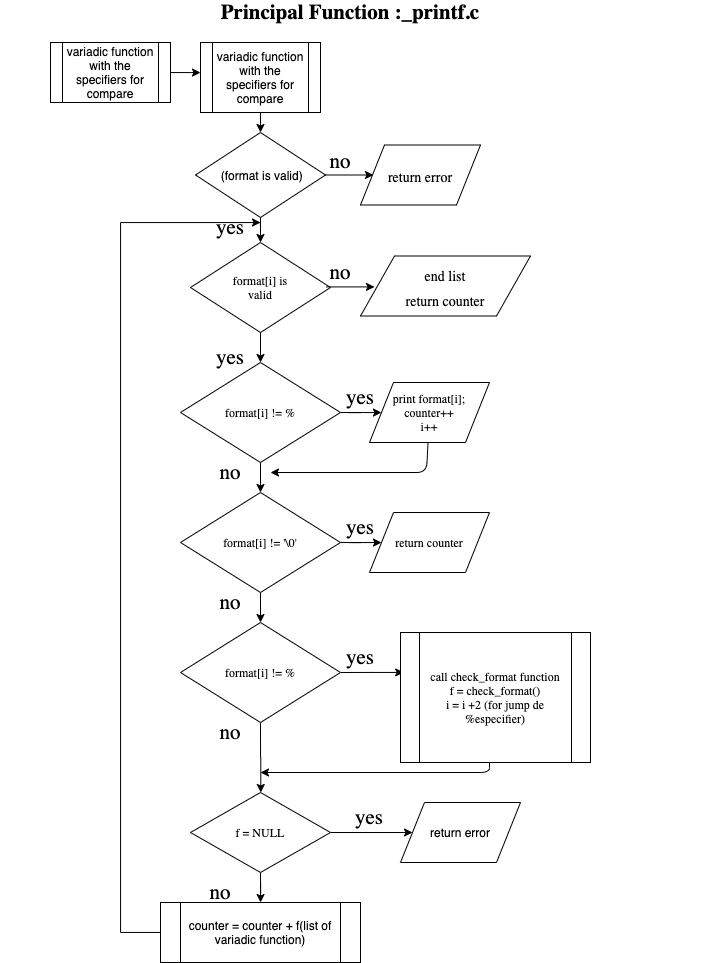

The diagram above was exported from draw.io. Its source (the exported page's mxGraphModel, read from the mxfile embedded in the PNG):
<mxGraphModel dx="275" dy="1689" grid="1" gridSize="10" guides="1" tooltips="1" connect="1" arrows="1" fold="1" page="1" pageScale="1" pageWidth="827" pageHeight="1169" math="0" shadow="0" extFonts="Baloo Chettan 2^https://fonts.googleapis.com/css?family=Baloo+Chettan+2">
  <root>
    <mxCell id="0" />
    <mxCell id="1" parent="0" />
    <mxCell id="_BXixSuggrIgeXluPkeB-6" value="" style="edgeStyle=orthogonalEdgeStyle;rounded=0;orthogonalLoop=1;jettySize=auto;html=1;" edge="1" parent="1" source="_BXixSuggrIgeXluPkeB-4" target="_BXixSuggrIgeXluPkeB-5">
      <mxGeometry relative="1" as="geometry">
        <Array as="points">
          <mxPoint x="190" y="-1030" />
          <mxPoint x="190" y="-1030" />
        </Array>
      </mxGeometry>
    </mxCell>
    <mxCell id="_BXixSuggrIgeXluPkeB-4" value="variadic function with the specifiers for compare" style="shape=process;whiteSpace=wrap;html=1;backgroundOutline=1;" vertex="1" parent="1">
      <mxGeometry x="50" y="-1060" width="120" height="60" as="geometry" />
    </mxCell>
    <mxCell id="_BXixSuggrIgeXluPkeB-5" value="variadic function with the specifiers for compare" style="shape=process;whiteSpace=wrap;html=1;backgroundOutline=1;" vertex="1" parent="1">
      <mxGeometry x="200" y="-1060" width="120" height="70" as="geometry" />
    </mxCell>
    <mxCell id="_BXixSuggrIgeXluPkeB-8" value="&lt;b style=&quot;font-size: 21px;&quot;&gt;&lt;font style=&quot;font-size: 21px;&quot;&gt;Principal Function :_printf.c&lt;/font&gt;&lt;/b&gt;" style="text;html=1;strokeColor=none;fillColor=none;align=center;verticalAlign=middle;whiteSpace=wrap;rounded=0;fontFamily=Baloo Chettan 2;FType=g;fontSize=21;" vertex="1" parent="1">
      <mxGeometry y="-1100" width="700" height="20" as="geometry" />
    </mxCell>
    <mxCell id="_BXixSuggrIgeXluPkeB-9" value="" style="endArrow=classic;html=1;fontFamily=Baloo Chettan 2;fontSize=21;exitX=0.5;exitY=1;exitDx=0;exitDy=0;" edge="1" parent="1" source="_BXixSuggrIgeXluPkeB-5" target="_BXixSuggrIgeXluPkeB-10">
      <mxGeometry width="50" height="50" relative="1" as="geometry">
        <mxPoint x="220" y="-1020" as="sourcePoint" />
        <mxPoint x="350" y="-1025" as="targetPoint" />
        <Array as="points" />
      </mxGeometry>
    </mxCell>
    <mxCell id="_BXixSuggrIgeXluPkeB-10" value="&amp;nbsp;(format is valid)" style="rhombus;whiteSpace=wrap;html=1;" vertex="1" parent="1">
      <mxGeometry x="195" y="-970" width="130" height="85" as="geometry" />
    </mxCell>
    <mxCell id="_BXixSuggrIgeXluPkeB-12" value="" style="endArrow=classic;html=1;fontFamily=Baloo Chettan 2;fontSize=21;exitX=1;exitY=0.5;exitDx=0;exitDy=0;" edge="1" parent="1" source="_BXixSuggrIgeXluPkeB-10">
      <mxGeometry width="50" height="50" relative="1" as="geometry">
        <mxPoint x="340" y="-970" as="sourcePoint" />
        <mxPoint x="373" y="-927.5000000000001" as="targetPoint" />
      </mxGeometry>
    </mxCell>
    <mxCell id="_BXixSuggrIgeXluPkeB-15" value="&lt;font style=&quot;font-size: 14px&quot;&gt;return error&lt;/font&gt;" style="shape=parallelogram;perimeter=parallelogramPerimeter;whiteSpace=wrap;html=1;fontFamily=Baloo Chettan 2;fontSize=21;" vertex="1" parent="1">
      <mxGeometry x="360" y="-957.5" width="120" height="60" as="geometry" />
    </mxCell>
    <mxCell id="_BXixSuggrIgeXluPkeB-16" value="" style="endArrow=classic;html=1;fontFamily=Baloo Chettan 2;fontSize=21;exitX=0.5;exitY=1;exitDx=0;exitDy=0;" edge="1" parent="1" source="_BXixSuggrIgeXluPkeB-10">
      <mxGeometry width="50" height="50" relative="1" as="geometry">
        <mxPoint x="220" y="-770" as="sourcePoint" />
        <mxPoint x="260" y="-860" as="targetPoint" />
      </mxGeometry>
    </mxCell>
    <mxCell id="_BXixSuggrIgeXluPkeB-18" value="" style="rhombus;whiteSpace=wrap;html=1;fontFamily=Baloo Chettan 2;fontSize=21;" vertex="1" parent="1">
      <mxGeometry x="190" y="-860" width="140" height="90" as="geometry" />
    </mxCell>
    <mxCell id="_BXixSuggrIgeXluPkeB-19" value="yes" style="text;html=1;strokeColor=none;fillColor=none;align=center;verticalAlign=middle;whiteSpace=wrap;rounded=0;fontFamily=Baloo Chettan 2;fontSize=21;" vertex="1" parent="1">
      <mxGeometry x="210" y="-880" width="40" height="10" as="geometry" />
    </mxCell>
    <mxCell id="_BXixSuggrIgeXluPkeB-22" value="&lt;span style=&quot;color: rgba(0 , 0 , 0 , 0) ; font-family: monospace ; font-size: 0px&quot;&gt;no&lt;/span&gt;" style="text;html=1;align=center;verticalAlign=middle;resizable=0;points=[];autosize=1;fontSize=21;fontFamily=Baloo Chettan 2;" vertex="1" parent="1">
      <mxGeometry x="339" y="-971" width="20" height="40" as="geometry" />
    </mxCell>
    <mxCell id="_BXixSuggrIgeXluPkeB-23" value="no" style="text;html=1;strokeColor=none;fillColor=none;align=center;verticalAlign=middle;whiteSpace=wrap;rounded=0;fontFamily=Baloo Chettan 2;fontSize=21;" vertex="1" parent="1">
      <mxGeometry x="320" y="-951" width="40" height="20" as="geometry" />
    </mxCell>
    <mxCell id="_BXixSuggrIgeXluPkeB-24" value="format[i] is valid" style="text;html=1;strokeColor=none;fillColor=none;align=center;verticalAlign=middle;whiteSpace=wrap;rounded=0;fontFamily=Baloo Chettan 2;fontSize=12;" vertex="1" parent="1">
      <mxGeometry x="230" y="-825" width="60" height="20" as="geometry" />
    </mxCell>
    <mxCell id="_BXixSuggrIgeXluPkeB-26" value="&lt;span style=&quot;font-size: 14px&quot;&gt;end list&lt;br&gt;return counter&lt;br&gt;&lt;/span&gt;" style="shape=parallelogram;perimeter=parallelogramPerimeter;whiteSpace=wrap;html=1;fontFamily=Baloo Chettan 2;fontSize=21;" vertex="1" parent="1">
      <mxGeometry x="360" y="-846.5" width="170" height="60" as="geometry" />
    </mxCell>
    <mxCell id="_BXixSuggrIgeXluPkeB-27" value="&lt;span style=&quot;color: rgba(0 , 0 , 0 , 0) ; font-family: monospace ; font-size: 0px&quot;&gt;no&lt;/span&gt;" style="text;html=1;align=center;verticalAlign=middle;resizable=0;points=[];autosize=1;fontSize=21;fontFamily=Baloo Chettan 2;" vertex="1" parent="1">
      <mxGeometry x="339" y="-860" width="20" height="40" as="geometry" />
    </mxCell>
    <mxCell id="_BXixSuggrIgeXluPkeB-28" value="no" style="text;html=1;strokeColor=none;fillColor=none;align=center;verticalAlign=middle;whiteSpace=wrap;rounded=0;fontFamily=Baloo Chettan 2;fontSize=21;" vertex="1" parent="1">
      <mxGeometry x="320" y="-840" width="40" height="20" as="geometry" />
    </mxCell>
    <mxCell id="_BXixSuggrIgeXluPkeB-29" value="" style="endArrow=classic;html=1;fontFamily=Baloo Chettan 2;fontSize=21;exitX=1;exitY=0.5;exitDx=0;exitDy=0;" edge="1" parent="1">
      <mxGeometry width="50" height="50" relative="1" as="geometry">
        <mxPoint x="326" y="-815.59" as="sourcePoint" />
        <mxPoint x="374" y="-815.5900000000001" as="targetPoint" />
      </mxGeometry>
    </mxCell>
    <mxCell id="_BXixSuggrIgeXluPkeB-31" value="yes" style="text;html=1;strokeColor=none;fillColor=none;align=center;verticalAlign=middle;whiteSpace=wrap;rounded=0;fontFamily=Baloo Chettan 2;fontSize=21;" vertex="1" parent="1">
      <mxGeometry x="210" y="-750" width="40" height="10" as="geometry" />
    </mxCell>
    <mxCell id="_BXixSuggrIgeXluPkeB-32" value="" style="endArrow=classic;html=1;fontFamily=Baloo Chettan 2;fontSize=21;" edge="1" parent="1">
      <mxGeometry width="50" height="50" relative="1" as="geometry">
        <mxPoint x="260" y="-770" as="sourcePoint" />
        <mxPoint x="260" y="-740" as="targetPoint" />
        <Array as="points" />
      </mxGeometry>
    </mxCell>
    <mxCell id="_BXixSuggrIgeXluPkeB-42" style="edgeStyle=orthogonalEdgeStyle;rounded=0;orthogonalLoop=1;jettySize=auto;html=1;exitX=1;exitY=0.5;exitDx=0;exitDy=0;fontFamily=Baloo Chettan 2;fontSize=12;" edge="1" parent="1" source="_BXixSuggrIgeXluPkeB-34" target="_BXixSuggrIgeXluPkeB-41">
      <mxGeometry relative="1" as="geometry" />
    </mxCell>
    <mxCell id="_BXixSuggrIgeXluPkeB-34" value="format[i] != %" style="rhombus;whiteSpace=wrap;html=1;fontFamily=Baloo Chettan 2;fontSize=12;" vertex="1" parent="1">
      <mxGeometry x="180" y="-740" width="160" height="100" as="geometry" />
    </mxCell>
    <mxCell id="_BXixSuggrIgeXluPkeB-36" value="&lt;span style=&quot;color: rgba(0 , 0 , 0 , 0) ; font-family: monospace ; font-size: 0px&quot;&gt;no&lt;/span&gt;" style="text;html=1;align=center;verticalAlign=middle;resizable=0;points=[];autosize=1;fontSize=21;fontFamily=Baloo Chettan 2;" vertex="1" parent="1">
      <mxGeometry x="349" y="-740" width="20" height="40" as="geometry" />
    </mxCell>
    <mxCell id="_BXixSuggrIgeXluPkeB-37" value="no" style="text;html=1;strokeColor=none;fillColor=none;align=center;verticalAlign=middle;whiteSpace=wrap;rounded=0;fontFamily=Baloo Chettan 2;fontSize=21;" vertex="1" parent="1">
      <mxGeometry x="210" y="-640" width="40" height="20" as="geometry" />
    </mxCell>
    <mxCell id="_BXixSuggrIgeXluPkeB-39" value="" style="endArrow=classic;html=1;fontFamily=Baloo Chettan 2;fontSize=12;exitX=0.5;exitY=1;exitDx=0;exitDy=0;" edge="1" parent="1" source="_BXixSuggrIgeXluPkeB-34">
      <mxGeometry width="50" height="50" relative="1" as="geometry">
        <mxPoint x="280" y="-650" as="sourcePoint" />
        <mxPoint x="260" y="-610" as="targetPoint" />
      </mxGeometry>
    </mxCell>
    <mxCell id="_BXixSuggrIgeXluPkeB-40" value="yes" style="text;html=1;strokeColor=none;fillColor=none;align=center;verticalAlign=middle;whiteSpace=wrap;rounded=0;fontFamily=Baloo Chettan 2;fontSize=21;" vertex="1" parent="1">
      <mxGeometry x="340" y="-710" width="40" height="10" as="geometry" />
    </mxCell>
    <mxCell id="_BXixSuggrIgeXluPkeB-41" value="print format[i];&lt;br&gt;counter++&lt;br&gt;i++" style="shape=parallelogram;perimeter=parallelogramPerimeter;whiteSpace=wrap;html=1;fontFamily=Baloo Chettan 2;fontSize=12;" vertex="1" parent="1">
      <mxGeometry x="369" y="-720" width="120" height="60" as="geometry" />
    </mxCell>
    <mxCell id="_BXixSuggrIgeXluPkeB-47" value="" style="endArrow=classic;html=1;fontFamily=Baloo Chettan 2;fontSize=12;" edge="1" parent="1" source="_BXixSuggrIgeXluPkeB-41">
      <mxGeometry width="50" height="50" relative="1" as="geometry">
        <mxPoint x="420" y="-650" as="sourcePoint" />
        <mxPoint x="270" y="-630" as="targetPoint" />
        <Array as="points">
          <mxPoint x="426" y="-630" />
        </Array>
      </mxGeometry>
    </mxCell>
    <mxCell id="_BXixSuggrIgeXluPkeB-48" style="edgeStyle=orthogonalEdgeStyle;rounded=0;orthogonalLoop=1;jettySize=auto;html=1;exitX=1;exitY=0.5;exitDx=0;exitDy=0;fontFamily=Baloo Chettan 2;fontSize=12;" edge="1" parent="1" source="_BXixSuggrIgeXluPkeB-49" target="_BXixSuggrIgeXluPkeB-53">
      <mxGeometry relative="1" as="geometry" />
    </mxCell>
    <mxCell id="_BXixSuggrIgeXluPkeB-49" value="format[i] != '\0'" style="rhombus;whiteSpace=wrap;html=1;fontFamily=Baloo Chettan 2;fontSize=12;" vertex="1" parent="1">
      <mxGeometry x="180" y="-610" width="160" height="100" as="geometry" />
    </mxCell>
    <mxCell id="_BXixSuggrIgeXluPkeB-50" value="no" style="text;html=1;strokeColor=none;fillColor=none;align=center;verticalAlign=middle;whiteSpace=wrap;rounded=0;fontFamily=Baloo Chettan 2;fontSize=21;" vertex="1" parent="1">
      <mxGeometry x="210" y="-510" width="40" height="20" as="geometry" />
    </mxCell>
    <mxCell id="_BXixSuggrIgeXluPkeB-51" value="" style="endArrow=classic;html=1;fontFamily=Baloo Chettan 2;fontSize=12;exitX=0.5;exitY=1;exitDx=0;exitDy=0;" edge="1" parent="1" source="_BXixSuggrIgeXluPkeB-49">
      <mxGeometry width="50" height="50" relative="1" as="geometry">
        <mxPoint x="280" y="-520" as="sourcePoint" />
        <mxPoint x="260" y="-480" as="targetPoint" />
      </mxGeometry>
    </mxCell>
    <mxCell id="_BXixSuggrIgeXluPkeB-52" value="yes" style="text;html=1;strokeColor=none;fillColor=none;align=center;verticalAlign=middle;whiteSpace=wrap;rounded=0;fontFamily=Baloo Chettan 2;fontSize=21;" vertex="1" parent="1">
      <mxGeometry x="340" y="-580" width="40" height="10" as="geometry" />
    </mxCell>
    <mxCell id="_BXixSuggrIgeXluPkeB-53" value="return counter" style="shape=parallelogram;perimeter=parallelogramPerimeter;whiteSpace=wrap;html=1;fontFamily=Baloo Chettan 2;fontSize=12;" vertex="1" parent="1">
      <mxGeometry x="369" y="-590" width="120" height="60" as="geometry" />
    </mxCell>
    <mxCell id="_BXixSuggrIgeXluPkeB-56" style="edgeStyle=orthogonalEdgeStyle;rounded=0;orthogonalLoop=1;jettySize=auto;html=1;exitX=1;exitY=0.5;exitDx=0;exitDy=0;fontFamily=Baloo Chettan 2;fontSize=12;" edge="1" parent="1" source="_BXixSuggrIgeXluPkeB-57">
      <mxGeometry relative="1" as="geometry">
        <mxPoint x="403.166862745098" y="-430.05882352941194" as="targetPoint" />
      </mxGeometry>
    </mxCell>
    <mxCell id="_BXixSuggrIgeXluPkeB-64" style="edgeStyle=orthogonalEdgeStyle;rounded=0;orthogonalLoop=1;jettySize=auto;html=1;exitX=0.5;exitY=1;exitDx=0;exitDy=0;fontFamily=Baloo Chettan 2;fontSize=12;" edge="1" parent="1" source="_BXixSuggrIgeXluPkeB-57">
      <mxGeometry relative="1" as="geometry">
        <mxPoint x="260.2941176470588" y="-310.0000000000002" as="targetPoint" />
      </mxGeometry>
    </mxCell>
    <mxCell id="_BXixSuggrIgeXluPkeB-57" value="format[i] != %" style="rhombus;whiteSpace=wrap;html=1;fontFamily=Baloo Chettan 2;fontSize=12;" vertex="1" parent="1">
      <mxGeometry x="180" y="-480" width="160" height="100" as="geometry" />
    </mxCell>
    <mxCell id="_BXixSuggrIgeXluPkeB-58" value="no" style="text;html=1;strokeColor=none;fillColor=none;align=center;verticalAlign=middle;whiteSpace=wrap;rounded=0;fontFamily=Baloo Chettan 2;fontSize=21;" vertex="1" parent="1">
      <mxGeometry x="210" y="-380" width="40" height="20" as="geometry" />
    </mxCell>
    <mxCell id="_BXixSuggrIgeXluPkeB-59" value="yes" style="text;html=1;strokeColor=none;fillColor=none;align=center;verticalAlign=middle;whiteSpace=wrap;rounded=0;fontFamily=Baloo Chettan 2;fontSize=21;" vertex="1" parent="1">
      <mxGeometry x="340" y="-450" width="40" height="10" as="geometry" />
    </mxCell>
    <mxCell id="_BXixSuggrIgeXluPkeB-61" value="&lt;span style=&quot;white-space: normal&quot;&gt;call check_format function&lt;/span&gt;&lt;br style=&quot;white-space: normal&quot;&gt;&lt;span style=&quot;white-space: normal&quot;&gt;f = check_format()&lt;/span&gt;&lt;br style=&quot;white-space: normal&quot;&gt;&lt;span style=&quot;white-space: normal&quot;&gt;i = i +2 (for jump de %especifier)&lt;/span&gt;" style="shape=process;whiteSpace=wrap;html=1;backgroundOutline=1;fontFamily=Baloo Chettan 2;fontSize=12;" vertex="1" parent="1">
      <mxGeometry x="400" y="-470" width="190" height="130" as="geometry" />
    </mxCell>
    <mxCell id="_BXixSuggrIgeXluPkeB-62" value="" style="endArrow=classic;html=1;fontFamily=Baloo Chettan 2;fontSize=12;" edge="1" parent="1">
      <mxGeometry width="50" height="50" relative="1" as="geometry">
        <mxPoint x="489" y="-340" as="sourcePoint" />
        <mxPoint x="260" y="-330" as="targetPoint" />
        <Array as="points">
          <mxPoint x="489" y="-330" />
        </Array>
      </mxGeometry>
    </mxCell>
    <mxCell id="_BXixSuggrIgeXluPkeB-66" style="edgeStyle=orthogonalEdgeStyle;rounded=0;orthogonalLoop=1;jettySize=auto;html=1;exitX=1;exitY=0.5;exitDx=0;exitDy=0;fontFamily=Baloo Chettan 2;fontSize=12;" edge="1" parent="1" source="_BXixSuggrIgeXluPkeB-65" target="_BXixSuggrIgeXluPkeB-67">
      <mxGeometry relative="1" as="geometry">
        <mxPoint x="400" y="-270.17647058823536" as="targetPoint" />
      </mxGeometry>
    </mxCell>
    <mxCell id="_BXixSuggrIgeXluPkeB-70" style="edgeStyle=orthogonalEdgeStyle;rounded=0;orthogonalLoop=1;jettySize=auto;html=1;exitX=0.5;exitY=1;exitDx=0;exitDy=0;fontFamily=Baloo Chettan 2;fontSize=12;" edge="1" parent="1" source="_BXixSuggrIgeXluPkeB-65" target="_BXixSuggrIgeXluPkeB-71">
      <mxGeometry relative="1" as="geometry">
        <mxPoint x="260.2941176470588" y="-190.00000000000023" as="targetPoint" />
      </mxGeometry>
    </mxCell>
    <mxCell id="_BXixSuggrIgeXluPkeB-65" value="f = NULL" style="rhombus;whiteSpace=wrap;html=1;fontFamily=Baloo Chettan 2;fontSize=12;" vertex="1" parent="1">
      <mxGeometry x="190" y="-310" width="140" height="80" as="geometry" />
    </mxCell>
    <mxCell id="_BXixSuggrIgeXluPkeB-67" value="return error" style="shape=parallelogram;perimeter=parallelogramPerimeter;whiteSpace=wrap;html=1;" vertex="1" parent="1">
      <mxGeometry x="400" y="-299.99647058823535" width="120" height="60" as="geometry" />
    </mxCell>
    <mxCell id="_BXixSuggrIgeXluPkeB-68" value="yes" style="text;html=1;strokeColor=none;fillColor=none;align=center;verticalAlign=middle;whiteSpace=wrap;rounded=0;fontFamily=Baloo Chettan 2;fontSize=21;" vertex="1" parent="1">
      <mxGeometry x="349" y="-290" width="40" height="10" as="geometry" />
    </mxCell>
    <mxCell id="_BXixSuggrIgeXluPkeB-69" value="no" style="text;html=1;strokeColor=none;fillColor=none;align=center;verticalAlign=middle;whiteSpace=wrap;rounded=0;fontFamily=Baloo Chettan 2;fontSize=21;" vertex="1" parent="1">
      <mxGeometry x="200" y="-220" width="40" height="20" as="geometry" />
    </mxCell>
    <mxCell id="_BXixSuggrIgeXluPkeB-73" style="edgeStyle=orthogonalEdgeStyle;rounded=0;orthogonalLoop=1;jettySize=auto;html=1;fontFamily=Baloo Chettan 2;fontSize=12;" edge="1" parent="1" source="_BXixSuggrIgeXluPkeB-71">
      <mxGeometry relative="1" as="geometry">
        <mxPoint x="260" y="-880" as="targetPoint" />
        <Array as="points">
          <mxPoint x="120" y="-170" />
          <mxPoint x="120" y="-880" />
          <mxPoint x="260" y="-880" />
        </Array>
      </mxGeometry>
    </mxCell>
    <mxCell id="_BXixSuggrIgeXluPkeB-71" value="counter = counter + f(list of variadic function)" style="shape=process;whiteSpace=wrap;html=1;backgroundOutline=1;" vertex="1" parent="1">
      <mxGeometry x="160" y="-200" width="200" height="60" as="geometry" />
    </mxCell>
  </root>
</mxGraphModel>